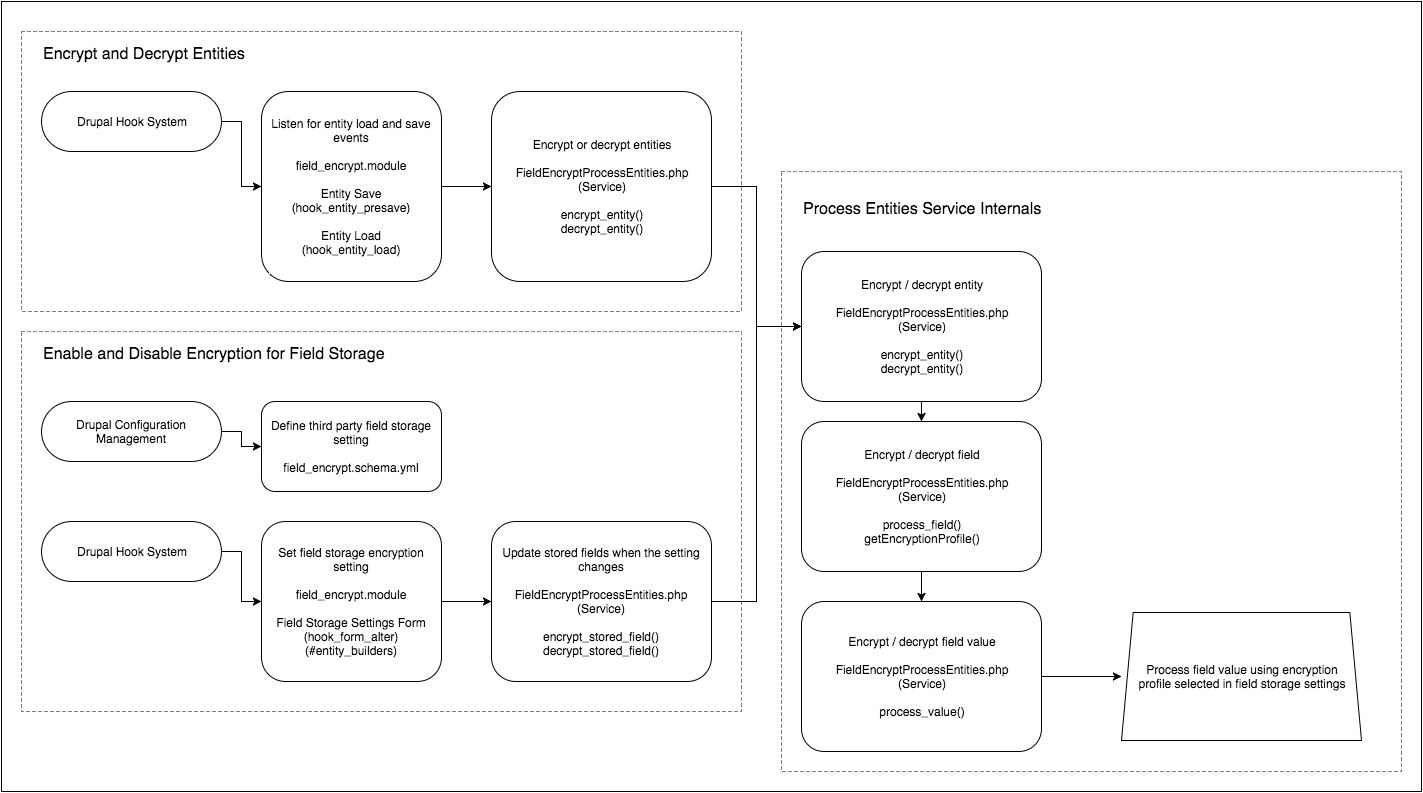

The diagram above was exported from draw.io. Its source (the exported page's mxGraphModel, read from the mxfile embedded in the PNG):
<mxGraphModel dx="936" dy="517" grid="1" gridSize="10" guides="1" tooltips="1" connect="1" arrows="1" fold="1" page="1" pageScale="1" pageWidth="826" pageHeight="1169" background="#ffffff" math="0">
  <root>
    <mxCell id="fc5a9973d18a15b-0" />
    <mxCell id="fc5a9973d18a15b-1" parent="fc5a9973d18a15b-0" />
    <mxCell id="fc5a9973d18a15b-35" value="" style="whiteSpace=wrap;html=1;fontSize=16;align=left;" parent="fc5a9973d18a15b-1" vertex="1">
      <mxGeometry y="10" width="1420" height="790" as="geometry" />
    </mxCell>
    <mxCell id="fc5a9973d18a15b-38" value="" style="whiteSpace=wrap;html=1;fontSize=16;align=left;strokeColor=#808080;dashed=1;" parent="fc5a9973d18a15b-1" vertex="1">
      <mxGeometry x="780" y="180" width="620" height="600" as="geometry" />
    </mxCell>
    <mxCell id="fc5a9973d18a15b-37" value="" style="whiteSpace=wrap;html=1;fontSize=16;align=left;strokeColor=#808080;dashed=1;" parent="fc5a9973d18a15b-1" vertex="1">
      <mxGeometry x="20" y="340" width="720" height="380" as="geometry" />
    </mxCell>
    <mxCell id="fc5a9973d18a15b-36" value="" style="whiteSpace=wrap;html=1;fontSize=16;align=left;strokeColor=#808080;dashed=1;" parent="fc5a9973d18a15b-1" vertex="1">
      <mxGeometry x="20" y="40" width="720" height="280" as="geometry" />
    </mxCell>
    <mxCell id="fc5a9973d18a15b-2" value="Drupal Hook System" style="rounded=1;whiteSpace=wrap;html=1;arcSize=50;" parent="fc5a9973d18a15b-1" vertex="1">
      <mxGeometry x="40" y="100" width="180" height="60" as="geometry" />
    </mxCell>
    <mxCell id="fc5a9973d18a15b-3" value="&lt;div&gt;Listen for entity load and save events&lt;/div&gt;&lt;div&gt;&lt;br&gt;&lt;/div&gt;field_encrypt.module&lt;div&gt;&lt;br&gt;&lt;/div&gt;&lt;div&gt;Entity Save (hook_entity_presave)&lt;/div&gt;&lt;div&gt;&lt;br&gt;&lt;/div&gt;&lt;div&gt;Entity Load&lt;/div&gt;&lt;div&gt;(hook_entity_load)&lt;/div&gt;" style="rounded=1;whiteSpace=wrap;html=1;" parent="fc5a9973d18a15b-1" vertex="1">
      <mxGeometry x="260" y="100" width="180" height="190" as="geometry" />
    </mxCell>
    <mxCell id="fc5a9973d18a15b-4" value="&lt;div&gt;Encrypt or decrypt entities&lt;/div&gt;&lt;div&gt;&lt;br&gt;&lt;/div&gt;FieldEncryptProcessEntities.php&lt;div&gt;(Service)&lt;/div&gt;&lt;div&gt;&lt;br&gt;&lt;/div&gt;&lt;div&gt;encrypt_entity()&lt;/div&gt;&lt;div&gt;decrypt_entity()&lt;/div&gt;" style="rounded=1;whiteSpace=wrap;html=1;" parent="fc5a9973d18a15b-1" vertex="1">
      <mxGeometry x="490" y="100" width="220" height="190" as="geometry" />
    </mxCell>
    <mxCell id="fc5a9973d18a15b-6" value="Drupal Hook System" style="rounded=1;whiteSpace=wrap;html=1;arcSize=50;" parent="fc5a9973d18a15b-1" vertex="1">
      <mxGeometry x="40" y="530" width="180" height="60" as="geometry" />
    </mxCell>
    <mxCell id="fc5a9973d18a15b-7" value="&lt;div&gt;Set field storage encryption setting&lt;/div&gt;&lt;div&gt;&lt;br&gt;&lt;/div&gt;field_encrypt.module&lt;div&gt;&lt;br&gt;&lt;/div&gt;&lt;div&gt;Field Storage Settings Form&lt;/div&gt;&lt;div&gt;(hook_form_alter)&lt;/div&gt;&lt;div&gt;(#entity_builders)&lt;/div&gt;" style="rounded=1;whiteSpace=wrap;html=1;" parent="fc5a9973d18a15b-1" vertex="1">
      <mxGeometry x="260" y="530" width="180" height="160" as="geometry" />
    </mxCell>
    <mxCell id="fc5a9973d18a15b-8" value="&lt;div&gt;Define third party field storage setting&lt;/div&gt;&lt;div&gt;&lt;br&gt;&lt;/div&gt;field_encrypt.schema.yml" style="rounded=1;whiteSpace=wrap;html=1;" parent="fc5a9973d18a15b-1" vertex="1">
      <mxGeometry x="260" y="410" width="180" height="90" as="geometry" />
    </mxCell>
    <mxCell id="fc5a9973d18a15b-9" value="Drupal Configuration Management" style="rounded=1;whiteSpace=wrap;html=1;arcSize=50;" parent="fc5a9973d18a15b-1" vertex="1">
      <mxGeometry x="40" y="410" width="180" height="60" as="geometry" />
    </mxCell>
    <mxCell id="fc5a9973d18a15b-10" style="edgeStyle=orthogonalEdgeStyle;rounded=0;html=1;entryX=0;entryY=0.5;" parent="fc5a9973d18a15b-1" source="fc5a9973d18a15b-9" target="fc5a9973d18a15b-8" edge="1">
      <mxGeometry relative="1" as="geometry" />
    </mxCell>
    <mxCell id="fc5a9973d18a15b-11" style="edgeStyle=orthogonalEdgeStyle;rounded=0;html=1;entryX=0;entryY=0.5;" parent="fc5a9973d18a15b-1" source="fc5a9973d18a15b-6" target="fc5a9973d18a15b-7" edge="1">
      <mxGeometry relative="1" as="geometry" />
    </mxCell>
    <mxCell id="fc5a9973d18a15b-12" style="edgeStyle=orthogonalEdgeStyle;rounded=0;html=1;entryX=0;entryY=0.5;" parent="fc5a9973d18a15b-1" source="fc5a9973d18a15b-2" target="fc5a9973d18a15b-3" edge="1">
      <mxGeometry relative="1" as="geometry" />
    </mxCell>
    <mxCell id="fc5a9973d18a15b-13" value="&lt;div&gt;Update stored fields when the setting changes&lt;/div&gt;&lt;div&gt;&lt;br&gt;&lt;/div&gt;FieldEncryptProcessEntities.php&lt;div&gt;(Service)&lt;/div&gt;&lt;div&gt;&lt;br&gt;&lt;/div&gt;&lt;div&gt;encrypt_stored_field()&lt;/div&gt;&lt;div&gt;decrypt_stored_field()&lt;/div&gt;" style="rounded=1;whiteSpace=wrap;html=1;" parent="fc5a9973d18a15b-1" vertex="1">
      <mxGeometry x="490" y="530" width="220" height="160" as="geometry" />
    </mxCell>
    <mxCell id="fc5a9973d18a15b-14" style="edgeStyle=orthogonalEdgeStyle;rounded=0;html=1;entryX=0;entryY=0.5;" parent="fc5a9973d18a15b-1" source="fc5a9973d18a15b-7" target="fc5a9973d18a15b-13" edge="1">
      <mxGeometry relative="1" as="geometry" />
    </mxCell>
    <mxCell id="fc5a9973d18a15b-15" style="edgeStyle=orthogonalEdgeStyle;rounded=0;html=1;entryX=0;entryY=0.5;" parent="fc5a9973d18a15b-1" source="fc5a9973d18a15b-3" target="fc5a9973d18a15b-4" edge="1">
      <mxGeometry relative="1" as="geometry" />
    </mxCell>
    <mxCell id="fc5a9973d18a15b-16" value="Encrypt / decrypt entity&lt;div&gt;&lt;br&gt;&lt;/div&gt;&lt;div&gt;&lt;span style=&quot;line-height: 14.3999996185303px&quot;&gt;FieldEncryptProcessEntities.php&lt;/span&gt;&lt;div style=&quot;line-height: 14.3999996185303px&quot;&gt;(Service)&lt;/div&gt;&lt;div style=&quot;line-height: 14.3999996185303px&quot;&gt;&lt;br&gt;&lt;/div&gt;&lt;div style=&quot;line-height: 14.3999996185303px&quot;&gt;encrypt_entity()&lt;/div&gt;&lt;div style=&quot;line-height: 14.3999996185303px&quot;&gt;decrypt_entity()&lt;/div&gt;&lt;/div&gt;" style="rounded=1;whiteSpace=wrap;html=1;" parent="fc5a9973d18a15b-1" vertex="1">
      <mxGeometry x="800" y="260" width="240" height="150" as="geometry" />
    </mxCell>
    <mxCell id="fc5a9973d18a15b-17" value="Encrypt / decrypt field&lt;div&gt;&lt;br&gt;&lt;/div&gt;&lt;div&gt;&lt;span style=&quot;line-height: 14.3999996185303px&quot;&gt;FieldEncryptProcessEntities.php&lt;/span&gt;&lt;div style=&quot;line-height: 14.3999996185303px&quot;&gt;(Service)&lt;/div&gt;&lt;div style=&quot;line-height: 14.3999996185303px&quot;&gt;&lt;br&gt;&lt;/div&gt;&lt;div style=&quot;line-height: 14.3999996185303px&quot;&gt;process_field()&lt;/div&gt;&lt;/div&gt;&lt;div style=&quot;line-height: 14.3999996185303px&quot;&gt;getEncryptionProfile()&lt;/div&gt;" style="rounded=1;whiteSpace=wrap;html=1;" parent="fc5a9973d18a15b-1" vertex="1">
      <mxGeometry x="800" y="430" width="240" height="150" as="geometry" />
    </mxCell>
    <mxCell id="fc5a9973d18a15b-18" style="edgeStyle=orthogonalEdgeStyle;rounded=0;html=1;entryX=0;entryY=0.5;" parent="fc5a9973d18a15b-1" source="fc5a9973d18a15b-4" target="fc5a9973d18a15b-16" edge="1">
      <mxGeometry relative="1" as="geometry" />
    </mxCell>
    <mxCell id="fc5a9973d18a15b-19" style="edgeStyle=orthogonalEdgeStyle;rounded=0;html=1;entryX=0;entryY=0.5;" parent="fc5a9973d18a15b-1" source="fc5a9973d18a15b-13" target="fc5a9973d18a15b-16" edge="1">
      <mxGeometry relative="1" as="geometry" />
    </mxCell>
    <mxCell id="fc5a9973d18a15b-21" value="Encrypt / decrypt field value&lt;div&gt;&lt;br&gt;&lt;/div&gt;&lt;div&gt;&lt;span style=&quot;line-height: 14.3999996185303px&quot;&gt;FieldEncryptProcessEntities.php&lt;/span&gt;&lt;div style=&quot;line-height: 14.3999996185303px&quot;&gt;(Service)&lt;/div&gt;&lt;div style=&quot;line-height: 14.3999996185303px&quot;&gt;&lt;br&gt;&lt;/div&gt;&lt;div style=&quot;line-height: 14.3999996185303px&quot;&gt;process_value()&lt;/div&gt;&lt;/div&gt;" style="rounded=1;whiteSpace=wrap;html=1;" parent="fc5a9973d18a15b-1" vertex="1">
      <mxGeometry x="800" y="610" width="240" height="150" as="geometry" />
    </mxCell>
    <mxCell id="fc5a9973d18a15b-24" value="Process field value using encryption&lt;div&gt;profile selected in field storage settings&lt;/div&gt;" style="shape=trapezoid;whiteSpace=wrap;html=1;size=0.04861111111111111;" parent="fc5a9973d18a15b-1" vertex="1">
      <mxGeometry x="1120" y="621" width="240" height="128" as="geometry" />
    </mxCell>
    <mxCell id="fc5a9973d18a15b-28" style="edgeStyle=orthogonalEdgeStyle;rounded=0;html=1;entryX=0;entryY=0.5;" parent="fc5a9973d18a15b-1" source="fc5a9973d18a15b-21" target="fc5a9973d18a15b-24" edge="1">
      <mxGeometry relative="1" as="geometry" />
    </mxCell>
    <mxCell id="fc5a9973d18a15b-29" style="edgeStyle=orthogonalEdgeStyle;rounded=0;html=1;entryX=0.5;entryY=0;" parent="fc5a9973d18a15b-1" source="fc5a9973d18a15b-17" target="fc5a9973d18a15b-21" edge="1">
      <mxGeometry relative="1" as="geometry" />
    </mxCell>
    <mxCell id="fc5a9973d18a15b-31" style="edgeStyle=orthogonalEdgeStyle;rounded=0;html=1;entryX=0.5;entryY=0;" parent="fc5a9973d18a15b-1" source="fc5a9973d18a15b-16" target="fc5a9973d18a15b-17" edge="1">
      <mxGeometry relative="1" as="geometry" />
    </mxCell>
    <mxCell id="fc5a9973d18a15b-32" value="Process Entities Service Internals" style="text;html=1;strokeColor=none;fillColor=none;align=left;verticalAlign=middle;whiteSpace=wrap;overflow=hidden;fontSize=16;" parent="fc5a9973d18a15b-1" vertex="1">
      <mxGeometry x="800" y="195" width="580" height="45" as="geometry" />
    </mxCell>
    <mxCell id="fc5a9973d18a15b-33" value="Encrypt and Decrypt Entities" style="text;html=1;strokeColor=none;fillColor=none;align=left;verticalAlign=middle;whiteSpace=wrap;overflow=hidden;fontSize=16;" parent="fc5a9973d18a15b-1" vertex="1">
      <mxGeometry x="40" y="40" width="580" height="45" as="geometry" />
    </mxCell>
    <mxCell id="fc5a9973d18a15b-34" value="Enable and Disable Encryption for Field Storage" style="text;html=1;strokeColor=none;fillColor=none;align=left;verticalAlign=middle;whiteSpace=wrap;overflow=hidden;fontSize=16;" parent="fc5a9973d18a15b-1" vertex="1">
      <mxGeometry x="40" y="340" width="580" height="45" as="geometry" />
    </mxCell>
  </root>
</mxGraphModel>